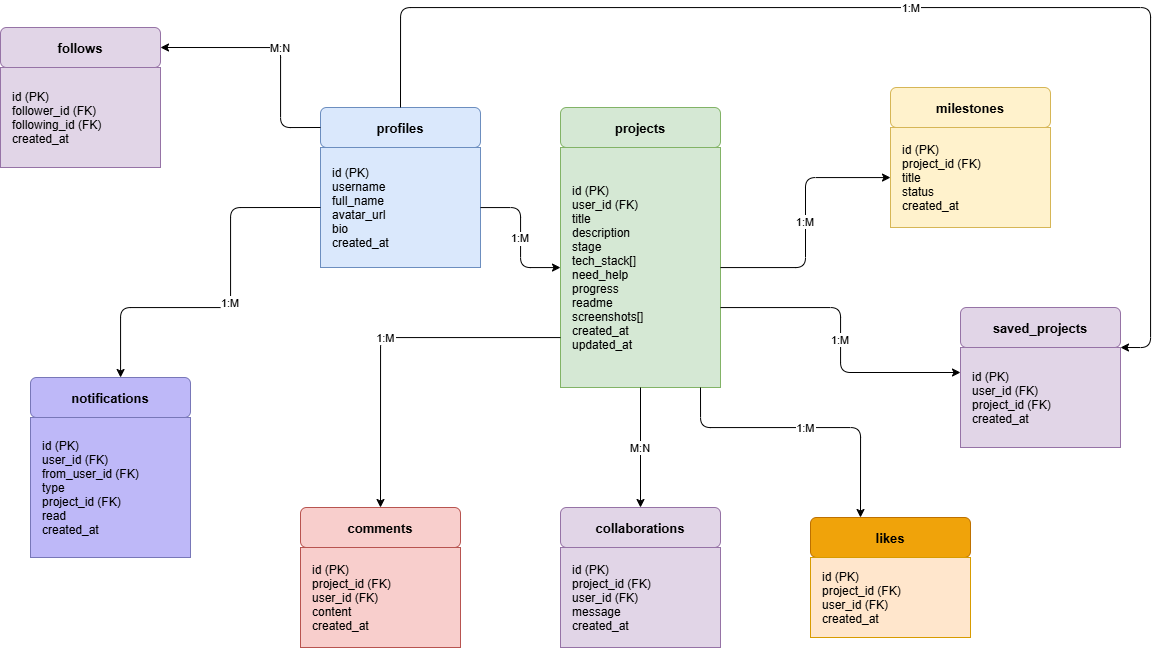

The diagram above was exported from draw.io. Its source (the exported page's mxGraphModel, read from the mxfile embedded in the PNG):
<mxGraphModel dx="1373" dy="703" grid="1" gridSize="10" guides="1" tooltips="1" connect="1" arrows="1" fold="1" page="1" pageScale="1" pageWidth="1600" pageHeight="1200" background="#ffffff" math="0" shadow="0">
  <root>
    <mxCell id="0" />
    <mxCell id="1" parent="0" />
    <mxCell id="2" parent="1" style="rounded=1;fillColor=#dae8fc;strokeColor=#6c8ebf;fontStyle=1;fontSize=13;" value="profiles" vertex="1">
      <mxGeometry height="40" width="160" x="410" y="220" as="geometry" />
    </mxCell>
    <mxCell id="3" parent="1" style="rounded=0;fillColor=#dae8fc;strokeColor=#6c8ebf;align=left;spacingLeft=10;" value="id (PK)&#10;username&#10;full_name&#10;avatar_url&#10;bio&#10;created_at" vertex="1">
      <mxGeometry height="120" width="160" x="410" y="260" as="geometry" />
    </mxCell>
    <mxCell id="4" parent="1" style="rounded=1;fillColor=#d5e8d4;strokeColor=#82b366;fontStyle=1;fontSize=13;" value="projects" vertex="1">
      <mxGeometry height="40" width="160" x="650" y="220" as="geometry" />
    </mxCell>
    <mxCell id="5" parent="1" style="rounded=0;fillColor=#d5e8d4;strokeColor=#82b366;align=left;spacingLeft=10;" value="id (PK)&#10;user_id (FK)&#10;title&#10;description&#10;stage&#10;tech_stack[]&#10;need_help&#10;progress&#10;readme&#10;screenshots[]&#10;created_at&#10;updated_at" vertex="1">
      <mxGeometry height="240" width="160" x="650" y="260" as="geometry" />
    </mxCell>
    <mxCell id="6" parent="1" style="rounded=1;fillColor=#fff2cc;strokeColor=#d6b656;fontStyle=1;fontSize=13;" value="milestones" vertex="1">
      <mxGeometry height="40" width="160" x="980" y="200" as="geometry" />
    </mxCell>
    <mxCell id="7" parent="1" style="rounded=0;fillColor=#fff2cc;strokeColor=#d6b656;align=left;spacingLeft=10;" value="id (PK)&#10;project_id (FK)&#10;title&#10;status&#10;created_at" vertex="1">
      <mxGeometry height="100" width="160" x="980" y="240" as="geometry" />
    </mxCell>
    <mxCell id="8" parent="1" style="rounded=1;fillColor=#f8cecc;strokeColor=#b85450;fontStyle=1;fontSize=13;" value="comments" vertex="1">
      <mxGeometry height="40" width="160" x="390" y="620" as="geometry" />
    </mxCell>
    <mxCell id="9" parent="1" style="rounded=0;fillColor=#f8cecc;strokeColor=#b85450;align=left;spacingLeft=10;" value="id (PK)&#10;project_id (FK)&#10;user_id (FK)&#10;content&#10;created_at" vertex="1">
      <mxGeometry height="100" width="160" x="390" y="660" as="geometry" />
    </mxCell>
    <mxCell id="10" parent="1" style="rounded=1;fillColor=#e1d5e7;strokeColor=#9673a6;fontStyle=1;fontSize=13;" value="collaborations" vertex="1">
      <mxGeometry height="40" width="160" x="650" y="620" as="geometry" />
    </mxCell>
    <mxCell id="11" parent="1" style="rounded=0;fillColor=#e1d5e7;strokeColor=#9673a6;align=left;spacingLeft=10;" value="id (PK)&#10;project_id (FK)&#10;user_id (FK)&#10;message&#10;created_at" vertex="1">
      <mxGeometry height="100" width="160" x="650" y="660" as="geometry" />
    </mxCell>
    <mxCell id="12" parent="1" style="rounded=1;fillColor=#f0a30a;fontColor=#000000;strokeColor=#BD7000;fontStyle=1;fontSize=13;" value="likes" vertex="1">
      <mxGeometry height="40" width="160" x="900" y="630" as="geometry" />
    </mxCell>
    <mxCell id="13" parent="1" style="rounded=0;fillColor=#ffe6cc;strokeColor=#d79b00;align=left;spacingLeft=10;" value="id (PK)&#10;project_id (FK)&#10;user_id (FK)&#10;created_at" vertex="1">
      <mxGeometry height="80" width="160" x="900" y="670" as="geometry" />
    </mxCell>
    <mxCell id="19" parent="1" style="rounded=0;fillColor=#BEB8F8;strokeColor=#7877B8;align=left;spacingLeft=10;" value="id (PK)&#10;user_id (FK)&#10;from_user_id (FK)&#10;type&#10;project_id (FK)&#10;read&#10;created_at" vertex="1">
      <mxGeometry height="140" width="160" x="120" y="530" as="geometry" />
    </mxCell>
    <mxCell id="e1" edge="1" parent="1" source="3" style="edgeStyle=orthogonalEdgeStyle;" target="5" value="1:M">
      <mxGeometry relative="1" as="geometry" />
    </mxCell>
    <mxCell id="e2" edge="1" parent="1" source="5" style="edgeStyle=orthogonalEdgeStyle;" target="7" value="1:M">
      <mxGeometry relative="1" as="geometry" />
    </mxCell>
    <mxCell id="e3" edge="1" parent="1" source="5" style="edgeStyle=orthogonalEdgeStyle;" value="1:M">
      <mxGeometry relative="1" as="geometry">
        <Array as="points">
          <mxPoint x="470" y="450" />
        </Array>
        <mxPoint x="470" y="620" as="targetPoint" />
      </mxGeometry>
    </mxCell>
    <mxCell id="e4" edge="1" parent="1" source="5" style="edgeStyle=orthogonalEdgeStyle;" value="M:N">
      <mxGeometry relative="1" as="geometry">
        <mxPoint x="730" y="620" as="targetPoint" />
      </mxGeometry>
    </mxCell>
    <mxCell id="e5" edge="1" parent="1" style="edgeStyle=orthogonalEdgeStyle;" value="1:M">
      <mxGeometry relative="1" as="geometry">
        <Array as="points">
          <mxPoint x="790" y="540" />
          <mxPoint x="950" y="540" />
        </Array>
        <mxPoint x="790" y="500" as="sourcePoint" />
        <mxPoint x="950" y="630" as="targetPoint" />
      </mxGeometry>
    </mxCell>
    <mxCell id="e6" edge="1" parent="1" style="edgeStyle=orthogonalEdgeStyle;entryX=1;entryY=0.5;entryDx=0;entryDy=0;" target="t-Ip2v3d3jM8DglJtfrx-25" value="M:N">
      <mxGeometry relative="1" as="geometry">
        <Array as="points">
          <mxPoint x="410" y="240" />
          <mxPoint x="370" y="240" />
          <mxPoint x="370" y="160" />
        </Array>
        <mxPoint x="410" y="240" as="sourcePoint" />
        <mxPoint x="1208" y="220" as="targetPoint" />
      </mxGeometry>
    </mxCell>
    <mxCell id="e8" edge="1" parent="1" source="5" style="edgeStyle=orthogonalEdgeStyle;entryX=0;entryY=0.25;entryDx=0;entryDy=0;" target="t-Ip2v3d3jM8DglJtfrx-21" value="1:M">
      <mxGeometry relative="1" as="geometry">
        <Array as="points">
          <mxPoint x="930" y="420" />
          <mxPoint x="930" y="485" />
        </Array>
        <mxPoint x="1130" y="480" as="targetPoint" />
      </mxGeometry>
    </mxCell>
    <mxCell id="e9" edge="1" parent="1" source="3" style="edgeStyle=orthogonalEdgeStyle;exitX=0;exitY=0.5;exitDx=0;exitDy=0;" target="t-Ip2v3d3jM8DglJtfrx-20" value="1:M">
      <mxGeometry relative="1" as="geometry">
        <Array as="points">
          <mxPoint x="320" y="320" />
          <mxPoint x="320" y="420" />
          <mxPoint x="210" y="420" />
        </Array>
        <mxPoint x="380" y="320" as="sourcePoint" />
        <mxPoint x="1180" y="640" as="targetPoint" />
      </mxGeometry>
    </mxCell>
    <mxCell id="t-Ip2v3d3jM8DglJtfrx-20" parent="1" style="rounded=1;fillColor=#BEB8F8;strokeColor=#7877B8;fontStyle=1;fontSize=13;" value="notifications" vertex="1">
      <mxGeometry height="40" width="160" x="120" y="490" as="geometry" />
    </mxCell>
    <mxCell id="t-Ip2v3d3jM8DglJtfrx-21" parent="1" style="rounded=0;fillColor=#e1d5e7;strokeColor=#9673a6;align=left;spacingLeft=10;" value="id (PK)&#10;user_id (FK)&#10;project_id (FK)&#10;created_at" vertex="1">
      <mxGeometry height="100" width="160" x="1050" y="460" as="geometry" />
    </mxCell>
    <mxCell id="t-Ip2v3d3jM8DglJtfrx-22" parent="1" style="rounded=1;fillColor=#e1d5e7;strokeColor=#9673a6;fontStyle=1;fontSize=13;" value="saved_projects" vertex="1">
      <mxGeometry height="40" width="160" x="1050" y="420" as="geometry" />
    </mxCell>
    <mxCell id="t-Ip2v3d3jM8DglJtfrx-24" parent="1" style="rounded=0;fillColor=#e1d5e7;strokeColor=#9673a6;align=left;spacingLeft=10;" value="id (PK)&#10;follower_id (FK)&#10;following_id (FK)&#10;created_at" vertex="1">
      <mxGeometry height="100" width="160" x="90" y="180" as="geometry" />
    </mxCell>
    <mxCell id="t-Ip2v3d3jM8DglJtfrx-25" parent="1" style="rounded=1;fillColor=#e1d5e7;strokeColor=#9673a6;fontStyle=1;fontSize=13;" value="follows" vertex="1">
      <mxGeometry height="40" width="160" x="90" y="140" as="geometry" />
    </mxCell>
    <mxCell id="t-Ip2v3d3jM8DglJtfrx-28" edge="1" parent="1" source="2" style="edgeStyle=orthogonalEdgeStyle;exitX=0.5;exitY=0;exitDx=0;exitDy=0;entryX=1;entryY=1;entryDx=0;entryDy=0;" target="t-Ip2v3d3jM8DglJtfrx-22" value="1:M">
      <mxGeometry relative="1" as="geometry">
        <Array as="points">
          <mxPoint x="490" y="120" />
          <mxPoint x="1240" y="120" />
          <mxPoint x="1240" y="460" />
        </Array>
        <mxPoint x="510" y="100" as="sourcePoint" />
        <mxPoint x="1220" y="130" as="targetPoint" />
      </mxGeometry>
    </mxCell>
  </root>
</mxGraphModel>